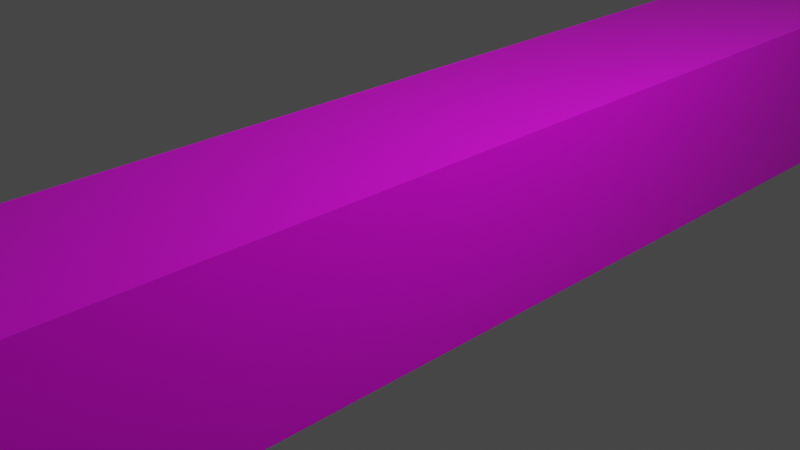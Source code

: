 # Source: NewMap.blend  (saved by Blender 2.93.21; exported with 4.5.12 LTS)
import bpy
from mathutils import Matrix  # noqa: F401  (used for matrix-valued properties, if any)

bpy.ops.wm.read_factory_settings(use_empty=True)
scene = bpy.context.scene
scene.name = 'Scene'

# ---- collections
col_collection = bpy.data.collections.new('Collection'); scene.collection.children.link(col_collection)

# ---- images (referenced by path relative to the original .blend; pixels are not part of the script)
import os
ASSET_DIR = os.environ.get("B2B_ASSET_DIR", "")  # directory of the original .blend (textures are referenced by path, not embedded)
HERE = os.path.dirname(os.path.abspath(__file__))  # packed textures are extracted next to this script under _unpacked/

def load_image(name, relpath, width, height, colorspace="sRGB"):
    """Load a texture the original file referenced (path relative to the .blend, or extracted next to this script)."""
    p = next((c for c in (os.path.join(HERE, relpath), os.path.join(ASSET_DIR, relpath)) if relpath and os.path.exists(c)), "")
    if p:
        img = bpy.data.images.load(p, check_existing=True)
        img.name = name
    else:  # same state as the original file: an image datablock whose file is absent (Cycles renders it pink)
        img = bpy.data.images.new(name, width, height)
        img.source = "FILE"
        img.filepath = "//" + (relpath or name)
    img.colorspace_settings.name = colorspace
    return img
img_metal_plate_013_basecolor_jpg = load_image('Metal_Plate_013_basecolor.jpg', 'Metal_Plate_013_basecolor.jpg', 1024, 1024, 'sRGB')

# ---- materials (node trees are filled in below, after node groups)
mat_material = bpy.data.materials.new('Material')
mat_material.alpha_threshold = 0.0
mat_material.use_transparent_shadow = False
mat_material.line_color = (0.0, 0.0, 0.0, 1.0)
mat_material_001 = bpy.data.materials.new('Material.001')
mat_material_001.use_transparent_shadow = False

# ---- material node trees
mat_material.use_nodes = True; mat_material.node_tree.nodes.clear()
_N = mat_material.node_tree.nodes; _L = mat_material.node_tree.links
n0 = _N.new('ShaderNodeOutputMaterial'); n0.name = 'Material Output'; n0.location = (300, 300)
n1 = _N.new('ShaderNodeBsdfPrincipled'); n1.name = 'Principled BSDF'; n1.location = (10, 300)
n1.distribution = 'GGX'
n1.subsurface_method = 'BURLEY'
n1.inputs[2].default_value = 0.4
n1.inputs[3].default_value = 1.45
n1.inputs[27].default_value = (0.0, 0.0, 0.0, 1.0)
n1.inputs[28].default_value = 1.0
n2 = _N.new('ShaderNodeUVMap'); n2.name = 'UV Map'; n2.location = (-812, 157)
n2.uv_map = 'UVMap'
n3 = _N.new('ShaderNodeMapping'); n3.name = 'Mapping'; n3.location = (-571, 187)
n3.inputs[3].default_value = (1.0, 10.0, 1.0)
n4 = _N.new('ShaderNodeTexImage'); n4.name = 'Image Texture'; n4.location = (-359, 205)
n4.image = img_metal_plate_013_basecolor_jpg
_L.new(n1.outputs[0], n0.inputs[0])
_L.new(n4.outputs[0], n1.inputs[0])
_L.new(n3.outputs[0], n4.inputs[0])
_L.new(n2.outputs[0], n3.inputs[0])
_L.new(n4.outputs[1], n1.inputs[4])
n0.is_active_output = True
mat_material_001.use_nodes = True; mat_material_001.node_tree.nodes.clear()
_N = mat_material_001.node_tree.nodes; _L = mat_material_001.node_tree.links
n0 = _N.new('ShaderNodeOutputMaterial'); n0.name = 'Material Output'; n0.location = (300, 300)
n1 = _N.new('ShaderNodeBsdfPrincipled'); n1.name = 'Principled BSDF'; n1.location = (10, 300)
n1.distribution = 'GGX'
n1.subsurface_method = 'BURLEY'
n1.inputs[2].default_value = 0.4
n1.inputs[3].default_value = 1.45
n1.inputs[27].default_value = (0.0, 0.0, 0.0, 1.0)
n1.inputs[28].default_value = 1.0
n2 = _N.new('ShaderNodeUVMap'); n2.name = 'UV Map'; n2.location = (-812, 157)
n2.uv_map = 'UVMap'
n3 = _N.new('ShaderNodeMapping'); n3.name = 'Mapping'; n3.location = (-571, 187)
n3.inputs[2].default_value = (0.0, 0.0, 1.571)
n4 = _N.new('ShaderNodeTexImage'); n4.name = 'Image Texture'; n4.location = (-359, 205)
n4.image = img_metal_plate_013_basecolor_jpg
_L.new(n1.outputs[0], n0.inputs[0])
_L.new(n4.outputs[0], n1.inputs[0])
_L.new(n3.outputs[0], n4.inputs[0])
_L.new(n2.outputs[0], n3.inputs[0])
_L.new(n4.outputs[1], n1.inputs[4])
n0.is_active_output = True

# ---- world
world_world = bpy.data.worlds.new('World'); scene.world = world_world
world_world.use_nodes = True; world_world.node_tree.nodes.clear()
_N = world_world.node_tree.nodes; _L = world_world.node_tree.links
n0 = _N.new('ShaderNodeOutputWorld'); n0.name = 'World Output'; n0.location = (300, 300)
n1 = _N.new('ShaderNodeBackground'); n1.name = 'Background'; n1.location = (10, 300)
n1.inputs[0].default_value = (0.05088, 0.05088, 0.05088, 1.0)
_L.new(n1.outputs[0], n0.inputs[0])
n0.is_active_output = True
world_world.color = (0.05088, 0.05088, 0.05088)
world_world.use_sun_shadow = False
world_world.sun_shadow_jitter_overblur = 0.0

# ---- cameras
cam_camera = bpy.data.cameras.new('Camera')
cam_camera.clip_end = 100.0
cam_camera.ortho_scale = 7.314

# ---- lights
light_light = bpy.data.lights.new('Light', 'POINT')
light_light.transmission_factor = 0.0
light_light.energy = 1000.0
light_light.shadow_soft_size = 0.1
light_light.shadow_maximum_resolution = 0.006
light_light.use_absolute_resolution = True

# ---- meshes
me_cube = bpy.data.meshes.new('Cube')
me_cube.from_pydata([(1.0, 1.0, 1.0), (1.0, 1.0, -1.0), (1.0, -1.0, 1.0), (1.0, -1.0, -1.0), (-1.0, 1.0, 1.0), (-1.0, 1.0, -1.0), (-1.0, -1.0, 1.0), (-1.0, -1.0, -1.0)], [], [(0, 4, 6, 2), (3, 2, 6, 7), (7, 6, 4, 5), (5, 1, 3, 7), (1, 0, 2, 3), (5, 4, 0, 1)])
me_cube.polygons.foreach_set('material_index', [0, 1, 0, 0, 0, 1])
_uv = me_cube.uv_layers.new(name='UVMap')
_uv.uv.foreach_set('vector', [0.0, 0.0, 1.0, 0.0, 1.0, 1.0, 0.0, 1.0, 9.998e-05, 0.9999, 0.0001001, 9.998e-05, 0.9999, 0.0001001, 0.9999, 0.9999, 0.0, 0.0, 1.0, 0.0, 1.0, 1.0, 0.0, 1.0, 9.998e-05, 0.0001001, 0.9999, 9.998e-05, 0.9999, 0.9999, 0.0001, 0.9999, 0.0, 0.0, 1.0, 0.0, 1.0, 1.0, 0.0, 1.0, 0.9999, 0.0001001, 0.9999, 0.9999, 9.998e-05, 0.9999, 0.0001001, 9.998e-05])
me_cube.materials.append(mat_material)
me_cube.materials.append(mat_material_001)
me_cube.use_remesh_preserve_volume = False
me_cube.use_remesh_preserve_attributes = False
me_cube.use_mirror_vertex_groups = False
me_cube.update()

# ---- objects
ob_cube = bpy.data.objects.new('Cube', me_cube)
ob_light = bpy.data.objects.new('Light', light_light)
ob_camera = bpy.data.objects.new('Camera', cam_camera)

# ---- transforms, parenting, visibility, modifiers, constraints
ob_cube.location = (0.0, 0.0, 0.0)
ob_cube.scale = (1.0, 10.0, 1.0)
ob_cube.lock_rotations_4d = False
ob_cube.empty_display_type = 'ARROWS'
ob_cube.lineart.crease_threshold = 0.0
ob_light.location = (4.076, 1.005, 5.904)
ob_light.rotation_euler = (0.6503, 0.05522, 1.866)
ob_light.lock_rotations_4d = False
ob_light.empty_display_type = 'ARROWS'
ob_light.color = (0.0, 0.0, 0.0, 0.0)
ob_light.lineart.crease_threshold = 0.0
ob_camera.location = (7.359, -6.926, 4.958)
ob_camera.rotation_euler = (1.109, 0.0, 0.8149)
ob_camera.lock_rotations_4d = False
ob_camera.empty_display_type = 'ARROWS'
ob_camera.color = (0.0, 0.0, 0.0, 0.0)
ob_camera.display_type = 'WIRE'
ob_camera.lineart.crease_threshold = 0.0

# ---- collection membership
col_collection.objects.link(ob_cube)
col_collection.objects.link(ob_light)
col_collection.objects.link(ob_camera)

# ---- scene / render settings (as saved in the file)
scene.camera = ob_camera
scene.frame_start = 1; scene.frame_end = 250; scene.frame_set(1)
scene.render.engine = 'BLENDER_EEVEE_NEXT'
scene.cycles.use_denoising = False
scene.cycles.samples = 128
scene.cycles.sampling_pattern = 'TABULATED_SOBOL'
scene.cycles.use_adaptive_sampling = False
scene.cycles.use_light_tree = False
scene.view_settings.view_transform = 'Filmic'
bpy.context.view_layer.update()
